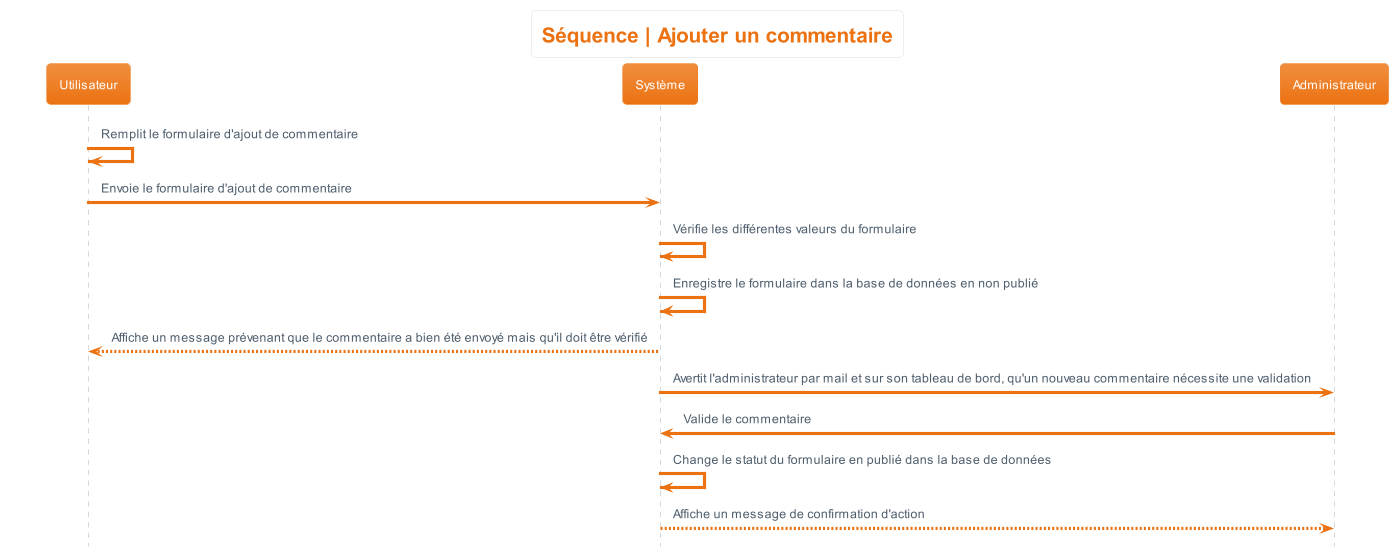

The diagram above was rendered by PlantUML. Its source (embedded in the PNG):
@startuml sequence__ajouter_commentaire
hide footbox
skinparam actorStyle awesome
!theme aws-orange
skinparam backgroundcolor White

'Titre'
title Séquence | Ajouter un commentaire

'Déroulement'
Utilisateur -> Utilisateur : Remplit le formulaire d'ajout de commentaire
Utilisateur -> Système : Envoie le formulaire d'ajout de commentaire
Système -> Système : Vérifie les différentes valeurs du formulaire
Système -> Système : Enregistre le formulaire dans la base de données en non publié
Système --> Utilisateur : Affiche un message prévenant que le commentaire a bien été envoyé mais qu'il doit être vérifié
Système -> Administrateur : Avertit l'administrateur par mail et sur son tableau de bord, qu'un nouveau commentaire nécessite une validation
Administrateur -> Système : Valide le commentaire
Système -> Système : Change le statut du formulaire en publié dans la base de données
Système --> Administrateur : Affiche un message de confirmation d'action
@enduml